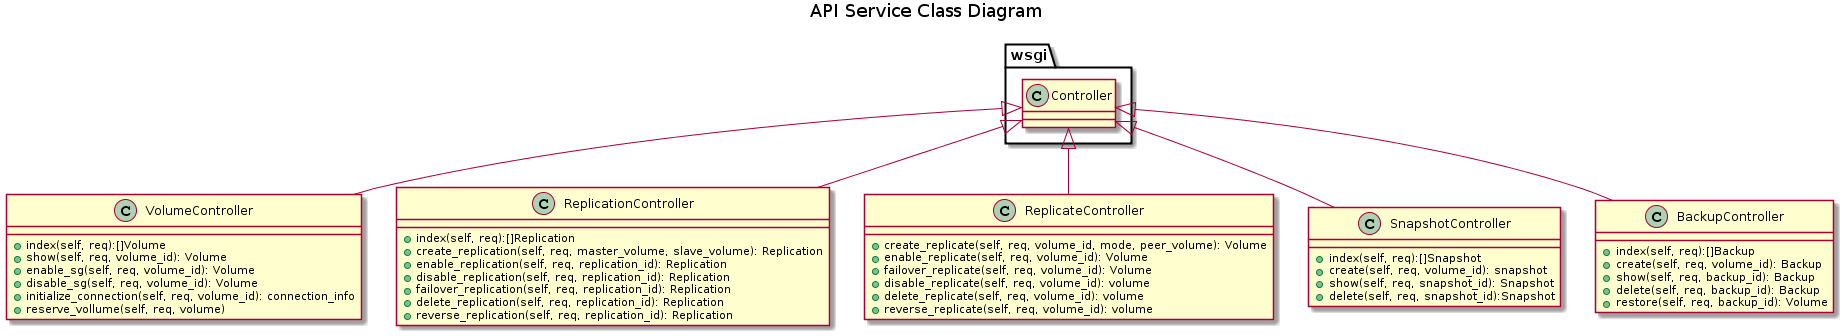

The diagram above was rendered by PlantUML. Its source (embedded in the PNG):
@startuml
title API Service Class Diagram

class wsgi.Controller{

}


class VolumeController{
  +index(self, req):[]Volume
  +show(self, req, volume_id): Volume
  +enable_sg(self, req, volume_id): Volume
  +disable_sg(self, req, volume_id): Volume
  +initialize_connection(self, req, volume_id): connection_info
  +reserve_vollume(self, req, volume)
}
wsgi.Controller <|-down- VolumeController

class ReplicationController{
  +index(self, req):[]Replication
  +create_replication(self, req, master_volume, slave_volume): Replication
  +enable_replication(self, req, replication_id): Replication
  +disable_replication(self, req, replication_id): Replication
  +failover_replication(self, req, replication_id): Replication
  +delete_replication(self, req, replication_id): Replication
  +reverse_replication(self, req, replication_id): Replication
}
wsgi.Controller <|-down- ReplicationController

class ReplicateController{
  +create_replicate(self, req, volume_id, mode, peer_volume): Volume
  +enable_replicate(self, req, volume_id): Volume
  +failover_replicate(self, req, volume_id): Volume
  +disable_replicate(self, req, volume_id): volume
  +delete_replicate(self, req, volume_id): volume
  +reverse_replicate(self, req, volume_id): volume
}
wsgi.Controller <|-down- ReplicateController

class SnapshotController{
  +index(self, req):[]Snapshot
  +create(self, req, volume_id): snapshot
  +show(self, req, snapshot_id): Snapshot
  +delete(self, req, snapshot_id):Snapshot
}
wsgi.Controller <|-down- SnapshotController

class BackupController{
  +index(self, req):[]Backup
  +create(self, req, volume_id): Backup
  +show(self, req, backup_id): Backup
  +delete(self, req, backup_id): Backup
  +restore(self, req, backup_id): Volume
}
wsgi.Controller <|-down- BackupController
@enduml